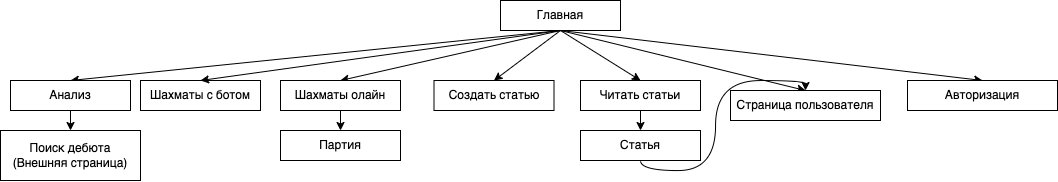

The diagram above was exported from draw.io. Its source (the exported page's mxGraphModel, read from the mxfile embedded in the PNG):
<mxGraphModel dx="1126" dy="625" grid="1" gridSize="10" guides="1" tooltips="1" connect="1" arrows="1" fold="1" page="1" pageScale="1" pageWidth="827" pageHeight="1169" math="0" shadow="0">
  <root>
    <mxCell id="0" />
    <mxCell id="1" parent="0" />
    <mxCell id="2" value="Шахматы с ботом" style="rounded=0;whiteSpace=wrap;html=1;" vertex="1" parent="1">
      <mxGeometry x="160" y="170" width="120" height="30" as="geometry" />
    </mxCell>
    <mxCell id="11" style="edgeStyle=none;html=1;exitX=0.5;exitY=1;exitDx=0;exitDy=0;entryX=0.5;entryY=0;entryDx=0;entryDy=0;" edge="1" parent="1" source="3" target="2">
      <mxGeometry relative="1" as="geometry">
        <mxPoint x="210" y="170" as="targetPoint" />
      </mxGeometry>
    </mxCell>
    <mxCell id="13" style="edgeStyle=none;html=1;exitX=0.5;exitY=1;exitDx=0;exitDy=0;entryX=0.5;entryY=0;entryDx=0;entryDy=0;" edge="1" parent="1" source="3" target="4">
      <mxGeometry relative="1" as="geometry" />
    </mxCell>
    <mxCell id="14" style="edgeStyle=none;html=1;exitX=0.5;exitY=1;exitDx=0;exitDy=0;entryX=0.5;entryY=0;entryDx=0;entryDy=0;" edge="1" parent="1" source="3" target="6">
      <mxGeometry relative="1" as="geometry" />
    </mxCell>
    <mxCell id="15" style="edgeStyle=none;html=1;exitX=0.5;exitY=1;exitDx=0;exitDy=0;entryX=0.5;entryY=0;entryDx=0;entryDy=0;" edge="1" parent="1" source="3" target="7">
      <mxGeometry relative="1" as="geometry" />
    </mxCell>
    <mxCell id="16" style="edgeStyle=none;html=1;exitX=0.5;exitY=1;exitDx=0;exitDy=0;entryX=0.5;entryY=0;entryDx=0;entryDy=0;" edge="1" parent="1" source="3" target="9">
      <mxGeometry relative="1" as="geometry" />
    </mxCell>
    <mxCell id="17" style="edgeStyle=none;html=1;exitX=0.5;exitY=1;exitDx=0;exitDy=0;entryX=0.5;entryY=0;entryDx=0;entryDy=0;" edge="1" parent="1" source="3" target="10">
      <mxGeometry relative="1" as="geometry" />
    </mxCell>
    <mxCell id="25" style="edgeStyle=none;html=1;exitX=0.5;exitY=1;exitDx=0;exitDy=0;entryX=0.5;entryY=0;entryDx=0;entryDy=0;" edge="1" parent="1" source="3" target="24">
      <mxGeometry relative="1" as="geometry" />
    </mxCell>
    <mxCell id="3" value="Главная" style="rounded=0;whiteSpace=wrap;html=1;" vertex="1" parent="1">
      <mxGeometry x="520" y="90" width="120" height="30" as="geometry" />
    </mxCell>
    <mxCell id="18" style="edgeStyle=none;html=1;exitX=0.5;exitY=1;exitDx=0;exitDy=0;entryX=0.5;entryY=0;entryDx=0;entryDy=0;" edge="1" parent="1" source="4" target="5">
      <mxGeometry relative="1" as="geometry" />
    </mxCell>
    <mxCell id="4" value="Шахматы олайн" style="rounded=0;whiteSpace=wrap;html=1;" vertex="1" parent="1">
      <mxGeometry x="300" y="170" width="120" height="30" as="geometry" />
    </mxCell>
    <mxCell id="5" value="Партия" style="rounded=0;whiteSpace=wrap;html=1;" vertex="1" parent="1">
      <mxGeometry x="300" y="220" width="120" height="30" as="geometry" />
    </mxCell>
    <mxCell id="6" value="Создать статью" style="rounded=0;whiteSpace=wrap;html=1;" vertex="1" parent="1">
      <mxGeometry x="453.5" y="170" width="120" height="30" as="geometry" />
    </mxCell>
    <mxCell id="19" style="edgeStyle=none;html=1;exitX=0.5;exitY=1;exitDx=0;exitDy=0;entryX=0.5;entryY=0;entryDx=0;entryDy=0;" edge="1" parent="1" source="7" target="8">
      <mxGeometry relative="1" as="geometry" />
    </mxCell>
    <mxCell id="7" value="Читать статьи" style="rounded=0;whiteSpace=wrap;html=1;" vertex="1" parent="1">
      <mxGeometry x="600" y="170" width="120" height="30" as="geometry" />
    </mxCell>
    <mxCell id="22" style="edgeStyle=orthogonalEdgeStyle;html=1;exitX=0.5;exitY=1;exitDx=0;exitDy=0;entryX=0.5;entryY=0;entryDx=0;entryDy=0;curved=1;" edge="1" parent="1" source="8" target="9">
      <mxGeometry relative="1" as="geometry" />
    </mxCell>
    <mxCell id="8" value="Статья" style="rounded=0;whiteSpace=wrap;html=1;" vertex="1" parent="1">
      <mxGeometry x="600" y="220" width="120" height="30" as="geometry" />
    </mxCell>
    <mxCell id="9" value="Страница пользователя" style="rounded=0;whiteSpace=wrap;html=1;" vertex="1" parent="1">
      <mxGeometry x="750" y="180" width="150" height="30" as="geometry" />
    </mxCell>
    <mxCell id="10" value="Авторизация" style="rounded=0;whiteSpace=wrap;html=1;" vertex="1" parent="1">
      <mxGeometry x="927" y="170" width="150" height="30" as="geometry" />
    </mxCell>
    <mxCell id="27" style="edgeStyle=none;html=1;entryX=0.5;entryY=0;entryDx=0;entryDy=0;" edge="1" parent="1" source="24" target="26">
      <mxGeometry relative="1" as="geometry" />
    </mxCell>
    <mxCell id="24" value="Анализ" style="rounded=0;whiteSpace=wrap;html=1;" vertex="1" parent="1">
      <mxGeometry x="30" y="170" width="120" height="30" as="geometry" />
    </mxCell>
    <mxCell id="26" value="Поиск дебюта (Внешняя страница)" style="rounded=0;whiteSpace=wrap;html=1;" vertex="1" parent="1">
      <mxGeometry x="20" y="220" width="140" height="50" as="geometry" />
    </mxCell>
  </root>
</mxGraphModel>